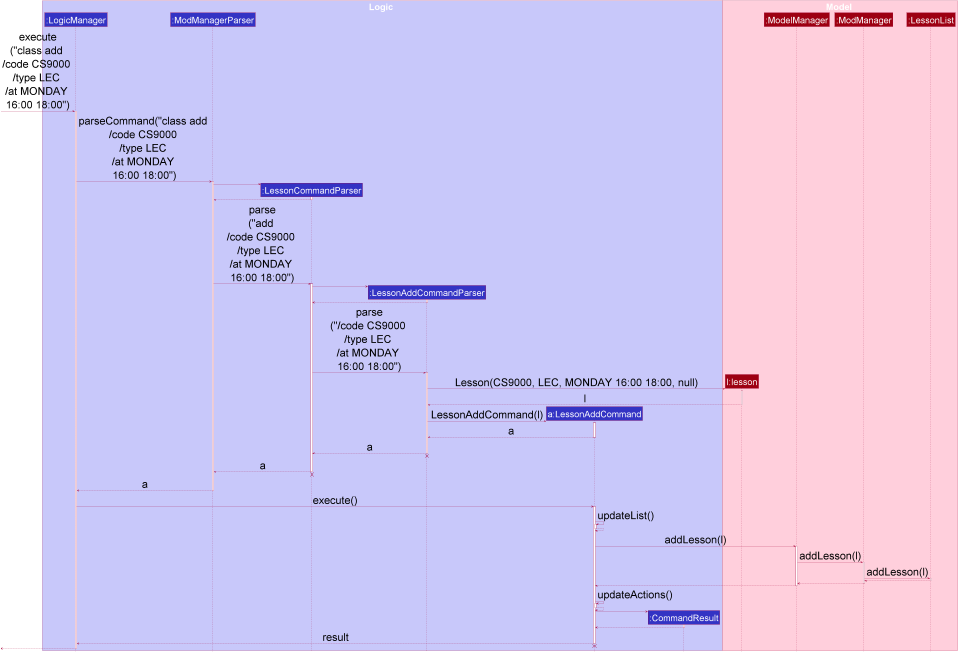

The diagram above was rendered by PlantUML. Its source (embedded in the PNG):
@startuml
scale 0.6









skinparam BackgroundColor #FFFFFFF

skinparam Shadowing false

skinparam Class {
    FontColor #FFFFFF
    BorderThickness 1
    BorderColor #FFFFFF
    StereotypeFontColor #FFFFFF
    FontName Arial
}

skinparam Actor {
    BorderColor #000000
    Color #000000
    FontName Arial
}

skinparam Sequence {
    MessageAlign center
    BoxFontSize 50
    BoxPadding 0
    BoxFontColor #FFFFFF
    FontName Arial
}

skinparam Participant {
    FontColor #FFFFFFF
    Padding 20
    FontSize 50
}

skinparam ArrowFontSize 40
skinparam MinClassWidth 50
skinparam ParticipantPadding 10
skinparam Shadowing false
skinparam DefaultTextAlignment center
skinparam packageStyle Rectangle

hide footbox
hide members
hide circle
skinparam ArrowFontSize 60

box Logic #C8C8FA
participant ":LogicManager" as LogicManager #3333C4
participant ":ModManagerParser" as ModManagerParser #3333C4
participant ":LessonCommandParser" as LessonCommandParser #3333C4
participant ":LessonAddCommandParser" as LessonAddCommandParser #3333C4
participant "a:LessonAddCommand" as LessonAddCommand #3333C4
participant ":CommandResult" as CommandResult #3333C4
end box

box Model #FFCFDC
participant "l:lesson" as Lesson #9D0012
participant ":ModelManager" as ModelManager #9D0012
participant ":ModManager" as ModManager #9D0012
participant ":LessonList" as LessonList #9D0012
end box

[-> LogicManager : execute\n("class add \n/code CS9000 \n/type LEC \n/at MONDAY \n16:00 18:00")
activate LogicManager

LogicManager -> ModManagerParser : parseCommand("class add \n/code CS9000 \n/type LEC \n/at MONDAY \n16:00 18:00")
activate ModManagerParser

create LessonCommandParser
ModManagerParser -> LessonCommandParser
activate LessonCommandParser

LessonCommandParser --> ModManagerParser
deactivate LessonCommandParser

ModManagerParser -> LessonCommandParser : parse\n("add \n/code CS9000 \n/type LEC \n/at MONDAY \n16:00 18:00")
activate LessonCommandParser

create LessonAddCommandParser
LessonCommandParser -> LessonAddCommandParser
activate LessonAddCommandParser

LessonAddCommandParser --> LessonCommandParser
deactivate LessonAddCommandParser

LessonCommandParser -> LessonAddCommandParser : parse\n("/code CS9000 \n/type LEC \n/at MONDAY \n16:00 18:00")
activate LessonAddCommandParser

create Lesson
LessonAddCommandParser -> Lesson : Lesson(CS9000, LEC, MONDAY 16:00 18:00, null)
activate Lesson

Lesson --> LessonAddCommandParser : l
deactivate Lesson

create LessonAddCommand
LessonAddCommandParser -> LessonAddCommand : LessonAddCommand(l)
activate LessonAddCommand

LessonAddCommand --> LessonAddCommandParser : a
deactivate LessonAddCommand

LessonAddCommandParser --> LessonCommandParser : a
deactivate LessonAddCommandParser
LessonAddCommandParser -[hidden]-> LessonCommandParser
destroy LessonAddCommandParser

LessonCommandParser --> ModManagerParser : a
deactivate LessonCommandParser
LessonCommandParser -[hidden]-> ModManagerParser
destroy LessonCommandParser

ModManagerParser --> LogicManager : a
deactivate ModManagerParser

LogicManager -> LessonAddCommand : execute()
activate LessonAddCommand

LessonAddCommand -> LessonAddCommand : updateList()
activate LessonAddCommand

LessonAddCommand --> LessonAddCommand
deactivate LessonAddCommand

LessonAddCommand -> ModelManager : addLesson(l)
activate ModelManager

ModelManager -> ModManager : addLesson(l)
activate ModManager

ModManager -> LessonList : addLesson(l)
activate LessonList

LessonList --> ModManager
deactivate LessonList

ModManager --> ModelManager
deactivate ModManager

ModelManager --> LessonAddCommand
deactivate ModelManager

LessonAddCommand -> LessonAddCommand : updateActions()
activate LessonAddCommand

LessonAddCommand --> LessonAddCommand
deactivate LessonAddCommand

create CommandResult
LessonAddCommand -> CommandResult
activate CommandResult

CommandResult --> LessonAddCommand
deactivate CommandResult

LessonAddCommand --> LogicManager : result
deactivate LessonAddCommand
LessonAddCommand -[hidden]-> LogicManager
destroy LessonAddCommand

[<--LogicManager
deactivate LogicManager
@enduml